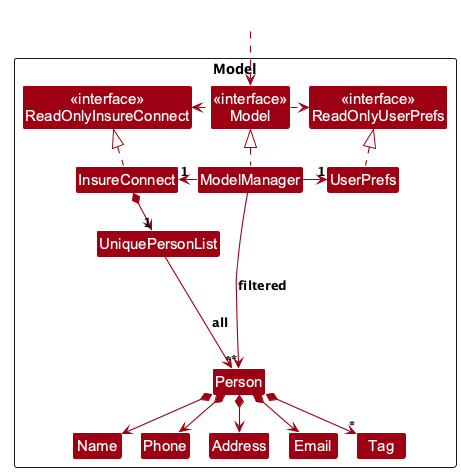

The diagram above was rendered by PlantUML. Its source (embedded in the PNG):
@startuml
!pragma layout smetana
!include style.puml
skinparam arrowThickness 1.1
skinparam arrowColor MODEL_COLOR
skinparam classBackgroundColor MODEL_COLOR

Package Model as ModelPackage <<Rectangle>>{
Class "<<interface>>\nReadOnlyInsureConnect" as ReadOnlyInsureConnect
Class "<<interface>>\nReadOnlyUserPrefs" as ReadOnlyUserPrefs
Class "<<interface>>\nModel" as Model
Class InsureConnect
Class ModelManager
Class UserPrefs

Class UniquePersonList
Class Person
Class Address
Class Email
Class Name
Class Phone
Class Tag

Class I #FFFFFF
}

Class HiddenOutside #FFFFFF
HiddenOutside ..> Model

InsureConnect .up.|> ReadOnlyInsureConnect

ModelManager .up.|> Model
Model .right.> ReadOnlyUserPrefs
Model .left.> ReadOnlyInsureConnect
ModelManager -left-> "1" InsureConnect
ModelManager -right-> "1" UserPrefs
UserPrefs .up.|> ReadOnlyUserPrefs

InsureConnect *--> "1" UniquePersonList
UniquePersonList --> "*" Person : all
Person *--> Name
Person *--> Phone
Person *--> Email
Person *--> Address
Person *--> "*" Tag

Person -[hidden]up--> I
UniquePersonList -[hidden]right-> I

Name -[hidden]right-> Phone
Phone -[hidden]right-> Address
Address -[hidden]right-> Email

ModelManager --> "*" Person : filtered
@enduml